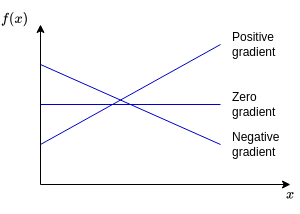

The diagram above was exported from draw.io. Its source (the exported page's mxGraphModel, read from the mxfile embedded in the PNG):
<mxGraphModel dx="478" dy="266" grid="1" gridSize="10" guides="1" tooltips="1" connect="1" arrows="1" fold="1" page="1" pageScale="1" pageWidth="827" pageHeight="1169" background="#FFFFFF" math="1" shadow="0">
  <root>
    <mxCell id="0" />
    <mxCell id="1" parent="0" />
    <mxCell id="yToyHwDiQExiqEcjSew0-1" value="" style="endArrow=classic;html=1;rounded=0;fontFamily=Helvetica;fontStyle=0" parent="1" edge="1">
      <mxGeometry width="50" height="50" relative="1" as="geometry">
        <mxPoint x="400" y="440" as="sourcePoint" />
        <mxPoint x="650" y="440" as="targetPoint" />
      </mxGeometry>
    </mxCell>
    <mxCell id="yToyHwDiQExiqEcjSew0-2" value="" style="endArrow=classic;html=1;rounded=0;fontFamily=Helvetica;fontStyle=0" parent="1" edge="1">
      <mxGeometry width="50" height="50" relative="1" as="geometry">
        <mxPoint x="400" y="440" as="sourcePoint" />
        <mxPoint x="400" y="280" as="targetPoint" />
      </mxGeometry>
    </mxCell>
    <mxCell id="W6qTm6QZDgG5VKAcE875-1" value="" style="endArrow=none;html=1;rounded=0;strokeColor=#0000CC;" edge="1" parent="1">
      <mxGeometry width="50" height="50" relative="1" as="geometry">
        <mxPoint x="400" y="400" as="sourcePoint" />
        <mxPoint x="580" y="300" as="targetPoint" />
      </mxGeometry>
    </mxCell>
    <mxCell id="W6qTm6QZDgG5VKAcE875-2" value="" style="endArrow=none;html=1;rounded=0;fontColor=#0000CC;strokeColor=#0000CC;" edge="1" parent="1">
      <mxGeometry width="50" height="50" relative="1" as="geometry">
        <mxPoint x="400" y="360" as="sourcePoint" />
        <mxPoint x="580" y="360" as="targetPoint" />
      </mxGeometry>
    </mxCell>
    <mxCell id="W6qTm6QZDgG5VKAcE875-3" value="" style="endArrow=none;html=1;rounded=0;strokeColor=#0000CC;" edge="1" parent="1">
      <mxGeometry width="50" height="50" relative="1" as="geometry">
        <mxPoint x="400" y="320" as="sourcePoint" />
        <mxPoint x="580" y="400" as="targetPoint" />
      </mxGeometry>
    </mxCell>
    <mxCell id="W6qTm6QZDgG5VKAcE875-4" value="Positive gradient" style="text;html=1;strokeColor=none;fillColor=none;align=left;verticalAlign=middle;whiteSpace=wrap;rounded=0;" vertex="1" parent="1">
      <mxGeometry x="590" y="290" width="60" height="20" as="geometry" />
    </mxCell>
    <mxCell id="W6qTm6QZDgG5VKAcE875-5" value="Zero gradient" style="text;html=1;strokeColor=none;fillColor=none;align=left;verticalAlign=middle;whiteSpace=wrap;rounded=0;" vertex="1" parent="1">
      <mxGeometry x="590" y="350" width="60" height="20" as="geometry" />
    </mxCell>
    <mxCell id="W6qTm6QZDgG5VKAcE875-6" value="Negative gradient" style="text;html=1;strokeColor=none;fillColor=none;align=left;verticalAlign=middle;whiteSpace=wrap;rounded=0;" vertex="1" parent="1">
      <mxGeometry x="590" y="390" width="60" height="20" as="geometry" />
    </mxCell>
    <mxCell id="W6qTm6QZDgG5VKAcE875-7" value="$$f(x)$$" style="text;html=1;strokeColor=none;fillColor=none;align=center;verticalAlign=middle;whiteSpace=wrap;rounded=0;" vertex="1" parent="1">
      <mxGeometry x="360" y="260" width="30" height="30" as="geometry" />
    </mxCell>
    <mxCell id="W6qTm6QZDgG5VKAcE875-8" value="$$x$$" style="text;html=1;strokeColor=none;fillColor=none;align=center;verticalAlign=middle;whiteSpace=wrap;rounded=0;" vertex="1" parent="1">
      <mxGeometry x="640" y="440" width="20" height="20" as="geometry" />
    </mxCell>
  </root>
</mxGraphModel>